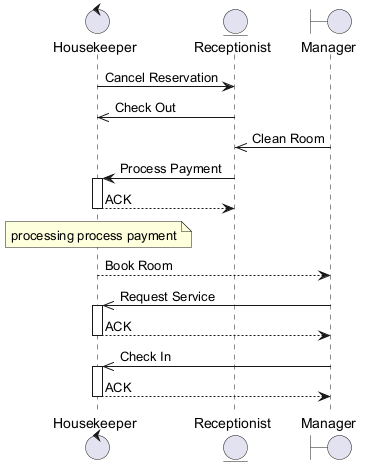

The diagram above was rendered by PlantUML. Its source (embedded in the PNG):
@startuml
skinparam backgroundColor #FFFFFF
skinparam classBackgroundColor #F3E5F5
skinparam classBorderColor #6A1B9A
control "Housekeeper" as H
entity "Receptionist" as R
boundary "Manager" as M
H -> R : Cancel Reservation
R ->> H : Check Out
M ->> R : Clean Room
R -> H : Process Payment
activate H
H --> R : ACK
deactivate H
note over H : processing process payment
H --> M : Book Room
M ->> H : Request Service
activate H
H --> M : ACK
deactivate H
M ->> H : Check In
activate H
H --> M : ACK
deactivate H
@enduml